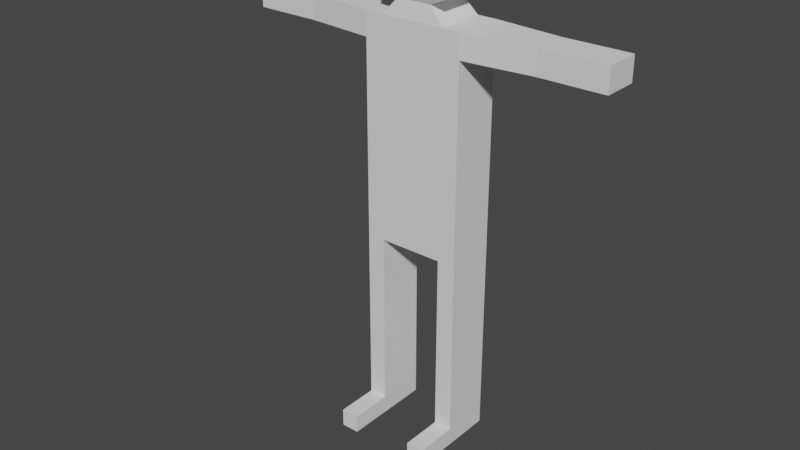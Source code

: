 # Source: human1.blend  (saved by Blender 2.80.75; exported with 4.5.12 LTS)
import bpy
from mathutils import Matrix  # noqa: F401  (used for matrix-valued properties, if any)

bpy.ops.wm.read_factory_settings(use_empty=True)
scene = bpy.context.scene
scene.name = 'Scene'

# ---- collections
col_collection = bpy.data.collections.new('Collection'); scene.collection.children.link(col_collection)

# ---- world
world_world = bpy.data.worlds.new('World'); scene.world = world_world
world_world.use_nodes = True; world_world.node_tree.nodes.clear()
_N = world_world.node_tree.nodes; _L = world_world.node_tree.links
n0 = _N.new('ShaderNodeOutputWorld'); n0.name = 'World Output'; n0.location = (300, 300)
n1 = _N.new('ShaderNodeBackground'); n1.name = 'Background'; n1.location = (10, 300)
n1.inputs[0].default_value = (0.05088, 0.05088, 0.05088, 1.0)
_L.new(n1.outputs[0], n0.inputs[0])
n0.is_active_output = True
world_world.color = (0.05088, 0.05088, 0.05088)
world_world.use_sun_shadow = False
world_world.sun_shadow_jitter_overblur = 0.0

# ---- meshes
me_plane = bpy.data.meshes.new('Plane')
me_plane.from_pydata([(-5.416, -1.0, 0.0), (-3.416, -1.0, 0.0), (-5.416, 1.0, 0.0), (-3.416, 1.0, 0.0), (3.681, -1.0, 0.0), (5.681, -1.0, 0.0), (3.681, 1.0, 0.0), (5.681, 1.0, 0.0), (-5.416, 10.74, -4.257e-07), (-3.416, 10.74, -4.257e-07), (3.681, 10.74, -4.257e-07), (5.681, 10.74, -4.257e-07), (-5.416, 20.83, -8.667e-07), (-3.416, 20.83, -8.667e-07), (3.681, 20.83, -8.667e-07), (5.681, 20.83, -8.667e-07), (-5.416, 23.0, -9.615e-07), (-3.416, 23.0, -9.615e-07), (3.681, 23.0, -9.615e-07), (5.681, 23.0, -9.615e-07), (-5.416, 32.86, -1.393e-06), (-3.416, 32.86, -1.393e-06), (3.681, 32.86, -1.393e-06), (5.681, 32.86, -1.393e-06), (-5.416, 42.16, -1.799e-06), (-3.416, 42.16, -1.799e-06), (3.681, 42.16, -1.799e-06), (-3.416, 44.77, -1.913e-06), (3.681, 44.77, -1.913e-06), (-1.766, 46.55, -0.3417), (2.03, 46.55, -0.3417), (-3.742, 47.39, -2.028e-06), (4.007, 47.39, -2.028e-06), (-4.141, 52.92, -2.27e-06), (4.406, 52.92, -2.27e-06), (-5.416, -1.0, -5.47), (-3.416, -1.0, -5.47), (-5.416, 1.0, -5.47), (-3.416, 1.0, -5.47), (3.681, -1.0, -5.47), (5.681, -1.0, -5.47), (3.681, 1.0, -5.47), (5.681, 1.0, -5.47), (-5.416, 10.74, -5.47), (-3.416, 10.74, -5.47), (3.681, 10.74, -5.47), (5.681, 10.74, -5.47), (-5.416, 20.83, -5.47), (-3.416, 20.83, -5.47), (3.681, 20.83, -5.47), (5.681, 20.83, -5.47), (-5.416, 23.0, -5.47), (-3.416, 23.0, -5.47), (3.681, 23.0, -5.47), (5.681, 23.0, -5.47), (-5.416, 32.86, -5.47), (-3.416, 32.86, -5.47), (3.681, 32.86, -5.47), (5.681, 32.86, -5.47), (-3.416, 42.16, -5.47), (3.681, 42.16, -5.47), (-3.416, 44.77, -5.47), (3.681, 44.77, -5.47), (-1.766, 46.55, -5.128), (2.03, 46.55, -5.128), (-3.742, 47.39, -5.47), (4.007, 47.39, -5.47), (-4.141, 52.92, -5.47), (4.406, 52.92, -5.47), (5.681, 44.77, -1.913e-06), (5.681, 42.16, -1.799e-06), (5.681, 42.16, -5.47), (-5.416, 44.77, -5.47), (-5.416, 44.77, -1.913e-06), (5.681, 44.77, -5.47), (-5.416, 42.16, -5.47), (13.34, 42.16, -4.703), (13.34, 42.16, -0.7667), (13.34, 44.77, -0.7667), (-13.08, 44.77, -0.7667), (-13.08, 42.16, -0.7667), (13.34, 44.77, -4.703), (-13.08, 44.77, -4.703), (-13.08, 42.16, -4.703), (20.59, 42.16, -4.703), (20.59, 42.16, -0.7667), (20.59, 44.77, -0.7667), (-20.32, 44.77, -0.7667), (-20.32, 42.16, -0.7667), (20.59, 44.77, -4.703), (-20.32, 44.77, -4.703), (-20.32, 42.16, -4.703), (-5.416, 1.0, 4.718), (-5.416, -1.0, 4.718), (-3.416, -1.0, 4.718), (3.681, -1.0, 4.718), (3.681, 1.0, 4.718), (5.681, -1.0, 4.718), (5.681, 1.0, 4.718), (-3.416, 1.0, 4.718)], [], [(4, 5, 97, 95), (7, 6, 96, 98), (7, 11, 10, 6), (2, 3, 9, 8), (11, 15, 14, 10), (8, 9, 13, 12), (13, 14, 18, 17), (15, 19, 18, 14), (12, 13, 17, 16), (17, 18, 22, 21), (19, 23, 22, 18), (16, 17, 21, 20), (21, 22, 26, 25), (23, 70, 26, 22), (20, 21, 25, 24), (25, 26, 28, 27), (70, 69, 28, 26), (24, 25, 27, 73), (27, 28, 30, 29), (29, 30, 32, 31), (31, 32, 34, 33), (35, 37, 38, 36), (39, 41, 42, 40), (42, 41, 45, 46), (37, 43, 44, 38), (46, 45, 49, 50), (43, 47, 48, 44), (48, 52, 53, 49), (50, 49, 53, 54), (47, 51, 52, 48), (52, 56, 57, 53), (54, 53, 57, 58), (51, 55, 56, 52), (56, 59, 60, 57), (58, 57, 60, 71), (55, 75, 59, 56), (59, 61, 62, 60), (71, 60, 62, 74), (75, 72, 61, 59), (61, 63, 64, 62), (63, 65, 66, 64), (65, 67, 68, 66), (1, 36, 38, 3), (8, 43, 37, 2), (19, 15, 50, 54), (30, 64, 66, 32), (3, 38, 44, 9), (70, 23, 58, 71), (16, 51, 47, 12), (31, 65, 63, 29), (24, 75, 55, 20), (34, 68, 67, 33), (27, 61, 72, 73), (32, 66, 68, 34), (15, 11, 46, 50), (28, 69, 74, 62), (6, 41, 39, 4), (33, 67, 65, 31), (10, 14, 49, 45), (4, 39, 40, 5), (12, 47, 43, 8), (5, 40, 42, 7), (9, 44, 48, 13), (7, 42, 41, 6), (23, 19, 54, 58), (13, 48, 49, 14), (20, 55, 51, 16), (2, 37, 35, 0), (28, 62, 64, 30), (11, 7, 42, 46), (0, 35, 36, 1), (29, 63, 61, 27), (6, 10, 45, 41), (74, 69, 78, 81), (69, 70, 77, 78), (77, 76, 84, 85), (80, 79, 87, 88), (75, 24, 80, 83), (72, 75, 83, 82), (70, 71, 76, 77), (24, 73, 79, 80), (73, 72, 82, 79), (71, 74, 81, 76), (86, 85, 84, 89), (87, 90, 91, 88), (81, 78, 86, 89), (83, 80, 88, 91), (76, 81, 89, 84), (78, 77, 85, 86), (79, 82, 90, 87), (82, 83, 91, 90), (93, 94, 99, 92), (95, 97, 98, 96), (0, 1, 94, 93), (3, 2, 92, 99), (5, 7, 98, 97), (6, 4, 95, 96), (2, 0, 93, 92), (1, 3, 99, 94)])
_uv = me_plane.uv_layers.new(name='UVMap')
_uv.uv.foreach_set('vector', [0.0, 0.0, 1.0, 0.0, 1.0, 0.0, 0.0, 0.0, 0.0, 0.0, 0.0, 0.0, 0.0, 0.0, 0.0, 0.0, 0.0, 0.0, 0.0, 0.0, 0.0, 0.0, 0.0, 0.0, 0.0, 1.0, 1.0, 1.0, 1.0, 1.0, 0.0, 1.0, 0.0, 0.0, 0.0, 0.0, 0.0, 0.0, 0.0, 0.0, 0.0, 1.0, 1.0, 1.0, 1.0, 1.0, 0.0, 1.0, 0.0, 0.0, 0.0, 0.0, 0.0, 0.0, 0.0, 0.0, 0.0, 0.0, 0.0, 0.0, 0.0, 0.0, 0.0, 0.0, 0.0, 1.0, 1.0, 1.0, 1.0, 1.0, 0.0, 1.0, 0.0, 0.0, 0.0, 0.0, 0.0, 0.0, 0.0, 0.0, 0.0, 0.0, 0.0, 0.0, 0.0, 0.0, 0.0, 0.0, 0.0, 1.0, 1.0, 1.0, 1.0, 1.0, 0.0, 1.0, 0.0, 0.0, 0.0, 0.0, 0.0, 0.0, 0.0, 0.0, 0.0, 0.0, 0.0, 0.0, 0.0, 0.0, 0.0, 0.0, 0.0, 1.0, 1.0, 1.0, 1.0, 1.0, 0.0, 1.0, 0.0, 0.0, 0.0, 0.0, 0.0, 0.0, 0.0, 0.0, 0.0, 0.0, 0.0, 0.0, 0.0, 0.0, 0.0, 0.0, 0.0, 1.0, 1.0, 1.0, 1.0, 1.0, 0.0, 1.0, 0.0, 0.0, 0.0, 0.0, 0.0, 0.0, 0.0, 0.0, 0.0, 0.0, 0.0, 0.0, 0.0, 0.0, 0.0, 0.0, 0.0, 0.0, 0.0, 0.0, 0.0, 0.0, 0.0, 0.0, 0.0, 0.0, 0.0, 1.0, 1.0, 1.0, 1.0, 0.0, 0.0, 0.0, 0.0, 1.0, 1.0, 1.0, 1.0, 0.0, 0.0, 0.0, 0.0, 0.0, 0.0, 0.0, 0.0, 0.0, 0.0, 1.0, 0.0, 1.0, 1.0, 1.0, 1.0, 1.0, 0.0, 0.0, 0.0, 0.0, 0.0, 0.0, 0.0, 0.0, 0.0, 1.0, 0.0, 1.0, 1.0, 1.0, 1.0, 1.0, 0.0, 0.0, 0.0, 0.0, 0.0, 0.0, 0.0, 0.0, 0.0, 0.0, 0.0, 0.0, 0.0, 0.0, 0.0, 0.0, 0.0, 1.0, 0.0, 1.0, 1.0, 1.0, 1.0, 1.0, 0.0, 0.0, 0.0, 0.0, 0.0, 0.0, 0.0, 0.0, 0.0, 0.0, 0.0, 0.0, 0.0, 0.0, 0.0, 0.0, 0.0, 1.0, 0.0, 1.0, 1.0, 1.0, 1.0, 1.0, 0.0, 0.0, 0.0, 0.0, 0.0, 0.0, 0.0, 0.0, 0.0, 0.0, 0.0, 0.0, 0.0, 0.0, 0.0, 0.0, 0.0, 1.0, 0.0, 1.0, 1.0, 1.0, 1.0, 1.0, 0.0, 0.0, 0.0, 0.0, 0.0, 0.0, 0.0, 0.0, 0.0, 0.0, 0.0, 0.0, 0.0, 0.0, 0.0, 0.0, 0.0, 1.0, 0.0, 1.0, 1.0, 1.0, 1.0, 1.0, 0.0, 0.0, 0.0, 0.0, 0.0, 0.0, 0.0, 0.0, 0.0, 0.0, 0.0, 0.0, 0.0, 0.0, 0.0, 0.0, 0.0, 0.0, 0.0, 0.0, 0.0, 0.0, 0.0, 0.0, 1.0, 0.0, 1.0, 0.0, 1.0, 1.0, 1.0, 1.0, 0.0, 1.0, 0.0, 1.0, 0.0, 1.0, 0.0, 1.0, 0.0, 0.0, 0.0, 0.0, 0.0, 0.0, 0.0, 0.0, 0.0, 0.0, 0.0, 0.0, 0.0, 0.0, 0.0, 0.0, 1.0, 1.0, 1.0, 1.0, 1.0, 1.0, 1.0, 1.0, 0.0, 0.0, 0.0, 0.0, 0.0, 0.0, 0.0, 0.0, 0.0, 1.0, 0.0, 1.0, 0.0, 1.0, 0.0, 1.0, 0.0, 0.0, 0.0, 0.0, 0.0, 0.0, 0.0, 0.0, 0.0, 1.0, 0.0, 1.0, 0.0, 1.0, 0.0, 1.0, 0.0, 0.0, 0.0, 0.0, 0.0, 0.0, 0.0, 0.0, 1.0, 1.0, 1.0, 1.0, 0.0, 1.0, 0.0, 1.0, 0.0, 0.0, 0.0, 0.0, 0.0, 0.0, 0.0, 0.0, 0.0, 0.0, 0.0, 0.0, 0.0, 0.0, 0.0, 0.0, 0.0, 0.0, 0.0, 0.0, 0.0, 0.0, 0.0, 0.0, 0.0, 1.0, 0.0, 1.0, 0.0, 0.0, 0.0, 0.0, 0.0, 0.0, 0.0, 0.0, 0.0, 0.0, 0.0, 0.0, 0.0, 0.0, 0.0, 0.0, 0.0, 0.0, 0.0, 0.0, 0.0, 0.0, 0.0, 0.0, 1.0, 0.0, 1.0, 0.0, 0.0, 1.0, 0.0, 1.0, 0.0, 1.0, 0.0, 1.0, 1.0, 0.0, 1.0, 0.0, 1.0, 1.0, 1.0, 1.0, 1.0, 1.0, 1.0, 1.0, 1.0, 1.0, 1.0, 1.0, 1.0, 1.0, 1.0, 1.0, 0.0, 1.0, 0.0, 1.0, 0.0, 0.0, 0.0, 0.0, 0.0, 0.0, 0.0, 0.0, 0.0, 0.0, 0.0, 0.0, 0.0, 0.0, 0.0, 0.0, 0.0, 1.0, 0.0, 1.0, 0.0, 1.0, 0.0, 1.0, 0.0, 1.0, 0.0, 1.0, 0.0, 0.0, 0.0, 0.0, 0.0, 0.0, 0.0, 0.0, 0.0, 0.0, 0.0, 0.0, 0.0, 0.0, 0.0, 0.0, 0.0, 0.0, 0.0, 0.0, 0.0, 0.0, 0.0, 0.0, 1.0, 0.0, 1.0, 0.0, 0.0, 0.0, 0.0, 0.0, 0.0, 0.0, 0.0, 0.0, 0.0, 0.0, 0.0, 0.0, 0.0, 0.0, 0.0, 0.0, 0.0, 0.0, 0.0, 0.0, 0.0, 0.0, 0.0, 0.0, 0.0, 0.0, 0.0, 0.0, 0.0, 0.0, 0.0, 0.0, 0.0, 0.0, 0.0, 0.0, 0.0, 0.0, 0.0, 0.0, 0.0, 1.0, 0.0, 1.0, 0.0, 1.0, 0.0, 1.0, 0.0, 1.0, 0.0, 1.0, 0.0, 1.0, 0.0, 1.0, 0.0, 1.0, 0.0, 1.0, 0.0, 1.0, 0.0, 1.0, 0.0, 0.0, 0.0, 0.0, 0.0, 0.0, 0.0, 0.0, 0.0, 1.0, 0.0, 1.0, 0.0, 1.0, 0.0, 1.0, 0.0, 1.0, 0.0, 1.0, 0.0, 1.0, 0.0, 1.0, 0.0, 0.0, 0.0, 0.0, 0.0, 0.0, 0.0, 0.0, 0.0, 0.0, 0.0, 0.0, 0.0, 0.0, 0.0, 0.0, 0.0, 1.0, 0.0, 1.0, 0.0, 1.0, 0.0, 1.0, 0.0, 0.0, 0.0, 0.0, 0.0, 0.0, 0.0, 0.0, 0.0, 1.0, 0.0, 1.0, 0.0, 1.0, 0.0, 1.0, 0.0, 0.0, 0.0, 0.0, 0.0, 0.0, 0.0, 0.0, 0.0, 0.0, 0.0, 0.0, 0.0, 0.0, 0.0, 0.0, 0.0, 1.0, 0.0, 1.0, 0.0, 1.0, 0.0, 1.0, 0.0, 1.0, 0.0, 1.0, 0.0, 1.0, 0.0, 1.0, 0.0, 0.0, 1.0, 0.0, 1.0, 1.0, 0.0, 1.0, 0.0, 0.0, 1.0, 0.0, 1.0, 1.0, 0.0, 1.0, 0.0, 0.0, 1.0, 0.0, 1.0, 0.0, 0.0, 0.0, 1.0, 1.0, 0.0, 1.0, 0.0, 1.0, 1.0, 1.0, 1.0, 0.0, 1.0, 1.0, 1.0, 1.0, 1.0, 0.0, 0.0, 1.0, 0.0, 0.0, 0.0, 0.0, 0.0, 1.0, 0.0, 1.0, 0.0, 0.0, 0.0, 0.0, 0.0, 1.0, 1.0, 0.0, 1.0, 1.0, 1.0, 1.0, 1.0, 0.0])
me_plane.use_remesh_preserve_volume = False
me_plane.use_remesh_preserve_attributes = False
me_plane.use_mirror_vertex_groups = False
me_plane.update()
arm_armature = bpy.data.armatures.new('Armature')  # bones are not reproduced

# ---- objects
ob_plane = bpy.data.objects.new('Plane', me_plane)
ob_human = bpy.data.objects.new('Human', arm_armature)

# ---- transforms, parenting, visibility, modifiers, constraints
ob_plane.parent = ob_human
ob_plane.matrix_parent_inverse = Matrix(((1.0, -0.0, 0.0, -0.0), (-0.0, 1.0, -0.0, -2.274), (0.0, -0.0, 1.0, -33.89), (-0.0, 0.0, -0.0, 1.0)))
ob_plane.location = (0.0, 0.0, 0.0)
ob_plane.rotation_euler = (1.571, -0.0, 0.0)
ob_plane.lineart.crease_threshold = 0.0
_vg = ob_plane.vertex_groups.new(name='root')
_vg = ob_plane.vertex_groups.new(name='brust')
_vg = ob_plane.vertex_groups.new(name='hals')
for _i, _w in zip([27, 29, 30, 31, 32, 33, 62, 63, 64, 65, 66, 68], [0.05473, 0.3142, 0.08122, 0.1495, 0.03805, 0.002225, 0.06524, 0.08848, 0.2682, 0.04688, 0.1445, 0.00886]): _vg.add([_i], _w, 'REPLACE')
_vg = ob_plane.vertex_groups.new(name='kopf')
for _i, _w in zip([27, 28, 29, 30, 31, 32, 33, 34, 61, 62, 63, 64, 65, 66, 67, 68, 72], [0.09673, 0.1313, 0.5396, 0.7135, 0.7772, 0.8525, 0.9566, 0.9579, 0.163, 0.1354, 0.6739, 0.5443, 0.835, 0.7519, 0.9525, 0.9455, 0.01365]): _vg.add([_i], _w, 'REPLACE')
_vg = ob_plane.vertex_groups.new(name='linkeSchulter')
for _i, _w in zip([22, 23, 25, 26, 28, 29, 30, 32, 57, 58, 59, 60, 62, 63, 64, 66, 69, 70, 71, 74, 76], [0.06564, 0.076, 0.03684, 0.9053, 0.8298, 0.000349, 0.174, 0.08885, 0.06537, 0.07556, 0.05544, 0.8463, 0.6992, 0.02157, 0.1343, 0.07812, 0.9232, 0.9384, 0.8753, 0.5826, 0.006522]): _vg.add([_i], _w, 'REPLACE')
_vg = ob_plane.vertex_groups.new(name='linkerOberabr')
for _i, _w in zip([62, 71, 74], [0.06738, 0.02985, 0.3407]): _vg.add([_i], _w, 'REPLACE')
_vg = ob_plane.vertex_groups.new(name='linkerUnterarm')
for _i, _w in zip([69, 70, 71, 74, 76, 77, 78, 81, 84, 85, 86, 89], [0.0172, 0.0005716, 0.01891, 0.02698, 0.9676, 0.979, 0.9835, 0.9686, 0.9978, 0.9991, 0.9993, 0.9983]): _vg.add([_i], _w, 'REPLACE')
_vg = ob_plane.vertex_groups.new(name='rechteSchulter')
for _i, _w in zip([20, 21, 24, 25, 26, 27, 29, 30, 31, 55, 56, 59, 60, 61, 63, 64, 65, 72, 73, 75, 82, 83], [0.06917, 0.05871, 0.9062, 0.8948, 0.0359, 0.7761, 0.1115, 0.001136, 0.05881, 0.0722, 0.0616, 0.8619, 0.05648, 0.7701, 0.1908, 0.0233, 0.09598, 0.8664, 0.5543, 0.9075, 0.003754, 0.01264]): _vg.add([_i], _w, 'REPLACE')
_vg = ob_plane.vertex_groups.new(name='rechterOberarm')
for _i, _w in zip([24, 27, 72, 73], [0.0207, 0.05686, 0.01758, 0.4066]): _vg.add([_i], _w, 'REPLACE')
_vg = ob_plane.vertex_groups.new(name='rechterUnterarm')
for _i, _w in zip([24, 72, 75, 79, 80, 82, 83, 87, 88, 90, 91], [0.0008426, 0.05157, 0.02045, 0.9825, 0.98, 0.9701, 0.9664, 0.9993, 0.9991, 0.9981, 0.9979]): _vg.add([_i], _w, 'REPLACE')
_vg = ob_plane.vertex_groups.new(name='bauch')
for _i, _w in zip([16, 17, 20, 21, 22, 23, 25, 26, 51, 52, 53, 54, 55, 56, 57, 58, 59, 60, 71, 75], [0.02127, 0.002458, 0.8472, 0.8605, 0.8477, 0.8345, 0.005772, 0.004847, 0.03973, 0.0263, 0.01861, 0.006402, 0.8401, 0.8512, 0.8402, 0.8284, 0.02826, 0.02745, 0.006206, 0.006308]): _vg.add([_i], _w, 'REPLACE')
_vg = ob_plane.vertex_groups.new(name='huefteLinks')
for _i, _w in zip([14, 15, 17, 18, 19, 22, 23, 48, 49, 50, 52, 53, 54, 57, 58], [0.8729, 0.1942, 0.02986, 0.8553, 0.5193, 0.05114, 0.04763, 0.01098, 0.8028, 0.2647, 0.05338, 0.7937, 0.5207, 0.05104, 0.04985]): _vg.add([_i], _w, 'REPLACE')
_vg = ob_plane.vertex_groups.new(name='linkesOberbein')
for _i, _w in zip([14, 15, 18, 19, 23, 49, 50, 53, 54, 58], [0.08756, 0.7758, 0.07522, 0.4481, 0.001082, 0.1287, 0.6844, 0.1051, 0.4303, 0.002641]): _vg.add([_i], _w, 'REPLACE')
_vg = ob_plane.vertex_groups.new(name='linkesUnterbein')
for _i, _w in zip([4, 5, 6, 7, 10, 11, 39, 40, 41, 42, 45, 46, 49, 50, 95, 96, 97, 98], [0.9997, 0.9997, 0.9995, 0.9995, 0.9836, 0.9834, 0.9994, 0.9994, 0.9988, 0.9989, 0.9728, 0.9728, 0.002524, 0.02021, 0.9998, 0.9998, 0.9998, 0.9998]): _vg.add([_i], _w, 'REPLACE')
_vg = ob_plane.vertex_groups.new(name='huefteRechts')
for _i, _w in zip([12, 13, 16, 17, 18, 20, 21, 47, 48, 49, 51, 52, 53, 55, 56], [0.2221, 0.8808, 0.8264, 0.8997, 0.03106, 0.06096, 0.05396, 0.3062, 0.8229, 0.01474, 0.7973, 0.8511, 0.05538, 0.06232, 0.05546]): _vg.add([_i], _w, 'REPLACE')
_vg = ob_plane.vertex_groups.new(name='rechtesOberbein')
for _i, _w in zip([12, 13, 16, 17, 47, 48, 51, 52], [0.7459, 0.07959, 0.1176, 0.001907, 0.6395, 0.1098, 0.1257, 0.03233]): _vg.add([_i], _w, 'REPLACE')
_vg = ob_plane.vertex_groups.new(name='rechtesUnterbein')
for _i, _w in zip([0, 1, 2, 3, 8, 9, 35, 36, 37, 38, 43, 44, 47, 48, 92, 93, 94, 99], [0.9997, 0.9997, 0.9995, 0.9994, 0.9835, 0.9835, 0.9994, 0.9994, 0.9988, 0.9988, 0.9729, 0.9727, 0.02033, 0.000763, 0.9998, 0.9998, 0.9998, 0.9998]): _vg.add([_i], _w, 'REPLACE')
_m = ob_plane.modifiers.new('Armature', 'ARMATURE')
_m.object = ob_human
ob_human.location = (0.0, 2.274, 33.89)
ob_human.lineart.crease_threshold = 0.0

# ---- collection membership
col_collection.objects.link(ob_plane)
col_collection.objects.link(ob_human)

# ---- scene / render settings (as saved in the file)
scene.frame_start = 1; scene.frame_end = 20; scene.frame_set(17)
scene.render.engine = 'BLENDER_EEVEE_NEXT'
scene.cycles.use_denoising = False
scene.cycles.samples = 128
scene.cycles.sampling_pattern = 'TABULATED_SOBOL'
scene.cycles.use_adaptive_sampling = False
scene.cycles.use_light_tree = False
scene.view_settings.view_transform = 'Filmic'
bpy.context.view_layer.update()

# ---- added for rendering (the .blend has no active camera and no usable light): camera, sun
cam_auto = bpy.data.cameras.new('AutoCamera')
cam_auto.lens = 50.0
cam_auto.sensor_width = 36.0
cam_auto.clip_end = 1097.93
ob_auto_camera = bpy.data.objects.new('AutoCamera', cam_auto)
scene.collection.objects.link(ob_auto_camera)
ob_auto_camera.location = (62.8843, -76.9438, 74.5652)
ob_auto_camera.rotation_euler = (1.09748, -7.21219e-08, 0.694738)
scene.camera = ob_auto_camera
light_auto_sun = bpy.data.lights.new('AutoSun', 'SUN')
light_auto_sun.energy = 3.0
light_auto_sun.angle = 0.0523599
ob_auto_sun = bpy.data.objects.new('AutoSun', light_auto_sun)
scene.collection.objects.link(ob_auto_sun)
ob_auto_sun.rotation_euler = (0.872665, 0.174533, 0.523599)
bpy.context.view_layer.update()
